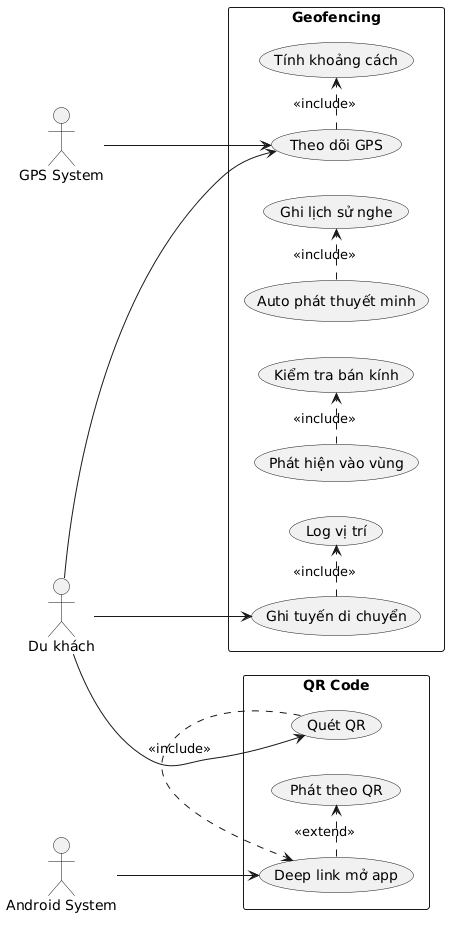

The diagram above was rendered by PlantUML. Its source (embedded in the PNG):
@startuml
left to right direction

actor "Du khách" as DK
actor "GPS System" as GPS
actor "Android System" as Android

rectangle "Geofencing" {
  (Theo dõi GPS) as UC1
  (Phát hiện vào vùng) as UC2
  (Auto phát thuyết minh) as UC3
  (Ghi tuyến di chuyển) as UC4

  (Tính khoảng cách) as UC8
  (Kiểm tra bán kính) as UC9
  (Ghi lịch sử nghe) as UC10
  (Log vị trí) as UC11
}

rectangle "QR Code" {
  (Quét QR) as UC5
  (Deep link mở app) as UC6
  (Phát theo QR) as UC7
}

UC1 .> UC8 : <<include>>
UC2 .> UC9 : <<include>>
UC3 .> UC10 : <<include>>
UC4 .> UC11 : <<include>>

UC5 .> UC6 : <<include>>
UC6 .> UC7 : <<extend>>

GPS --> UC1
Android --> UC6

DK --> UC1
DK --> UC4
DK --> UC5
@enduml